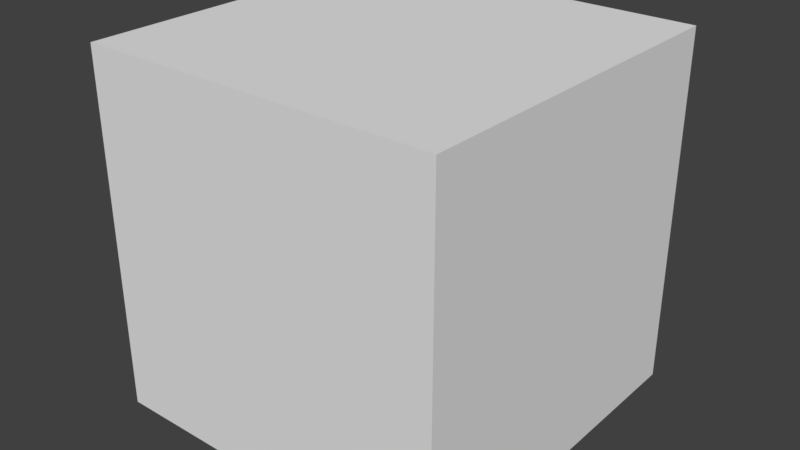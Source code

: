 # Source: Crystal.blend  (saved by Blender 2.79.0; exported with 4.5.12 LTS)
import bpy
from mathutils import Matrix  # noqa: F401  (used for matrix-valued properties, if any)

bpy.ops.wm.read_factory_settings(use_empty=True)
scene = bpy.context.scene
scene.name = 'Scene'

# ---- collections
col_collection_1 = bpy.data.collections.new('Collection 1'); scene.collection.children.link(col_collection_1)

# ---- materials (node trees are filled in below, after node groups)
mat_blank = bpy.data.materials.new('blank')
mat_blank.alpha_threshold = 0.0
mat_blank.use_transparent_shadow = False
mat_blank.roughness = 0.5

# ---- material node trees

# ---- world
world_world = bpy.data.worlds.new('World'); scene.world = world_world
world_world.color = (0.05088, 0.05088, 0.05088)
world_world.use_sun_shadow = False
world_world.sun_shadow_jitter_overblur = 0.0
world_world.cycles.sampling_method = 'MANUAL'

# ---- meshes
me_bounds = bpy.data.meshes.new('bounds')
me_bounds.from_pydata([(-0.5, -0.5, -0.5), (-0.5, -0.5, 0.5), (-0.5, 0.5, -0.5), (-0.5, 0.5, 0.5), (0.5, -0.5, -0.5), (0.5, -0.5, 0.5), (0.5, 0.5, -0.5), (0.5, 0.5, 0.5)], [], [(0, 1, 3, 2), (2, 3, 7, 6), (6, 7, 5, 4), (4, 5, 1, 0), (2, 6, 4, 0), (7, 3, 1, 5)])
me_bounds.materials.append(mat_blank)
me_bounds.use_remesh_preserve_volume = False
me_bounds.use_remesh_preserve_attributes = False
me_bounds.use_mirror_vertex_groups = False
me_bounds.update()
me_sphere_001 = bpy.data.meshes.new('Sphere.001')
me_sphere_001.from_pydata([(0.0, 0.866, 0.5), (0.0, 0.866, -0.5), (0.866, -1.253e-07, 0.5), (0.866, -1.253e-07, -0.5), (-1.421e-14, -1.748e-07, 1.0), (-7.571e-08, -0.866, 0.5), (-7.571e-08, -0.866, -0.5), (-0.866, 2.614e-08, 0.5), (-0.866, 2.614e-08, -0.5), (0.0, -8.742e-08, -1.0)], [], [(9, 1, 3), (1, 0, 2, 3), (0, 4, 2), (9, 3, 6), (3, 2, 5, 6), (2, 4, 5), (9, 6, 8), (6, 5, 7, 8), (5, 4, 7), (9, 8, 1), (8, 7, 0, 1), (7, 4, 0)])
me_sphere_001.use_remesh_preserve_volume = False
me_sphere_001.use_remesh_preserve_attributes = False
me_sphere_001.use_mirror_vertex_groups = False
me_sphere_001.update()

# ---- objects
ob_bounds = bpy.data.objects.new('bounds', me_bounds)
ob_sphere = bpy.data.objects.new('Sphere', me_sphere_001)

# ---- transforms, parenting, visibility, modifiers, constraints
ob_bounds.location = (0.0, 0.0, 1.0)
ob_bounds.scale = (2.0, 2.0, 2.0)
ob_bounds.display_type = 'BOUNDS'
ob_bounds.lineart.crease_threshold = 0.0
ob_sphere.location = (0.0, 0.0, 1.0)
ob_sphere.lineart.crease_threshold = 0.0

# ---- collection membership
col_collection_1.objects.link(ob_bounds)
col_collection_1.objects.link(ob_sphere)

# ---- scene / render settings (as saved in the file)
scene.frame_start = 1; scene.frame_end = 250; scene.frame_set(1)
scene.render.engine = 'BLENDER_EEVEE_NEXT'
scene.render.resolution_percentage = 50
scene.render.dither_intensity = 0.0
scene.cycles.use_denoising = False
scene.cycles.samples = 128
scene.cycles.sampling_pattern = 'TABULATED_SOBOL'
scene.cycles.use_adaptive_sampling = False
scene.cycles.use_light_tree = False
scene.cycles.blur_glossy = 0.0
scene.cycles.sample_clamp_indirect = 0.0
scene.view_settings.view_transform = 'Standard'
bpy.context.view_layer.update()

# ---- added for rendering (the .blend has no active camera and no usable light): camera, sun
cam_auto = bpy.data.cameras.new('AutoCamera')
cam_auto.lens = 50.0
cam_auto.sensor_width = 36.0
cam_auto.clip_end = 1000.0
ob_auto_camera = bpy.data.objects.new('AutoCamera', cam_auto)
scene.collection.objects.link(ob_auto_camera)
ob_auto_camera.location = (3.20507, -3.84609, 3.56406)
ob_auto_camera.rotation_euler = (1.09748, -7.21219e-08, 0.694738)
scene.camera = ob_auto_camera
light_auto_sun = bpy.data.lights.new('AutoSun', 'SUN')
light_auto_sun.energy = 3.0
light_auto_sun.angle = 0.0523599
ob_auto_sun = bpy.data.objects.new('AutoSun', light_auto_sun)
scene.collection.objects.link(ob_auto_sun)
ob_auto_sun.rotation_euler = (0.872665, 0.174533, 0.523599)
bpy.context.view_layer.update()
